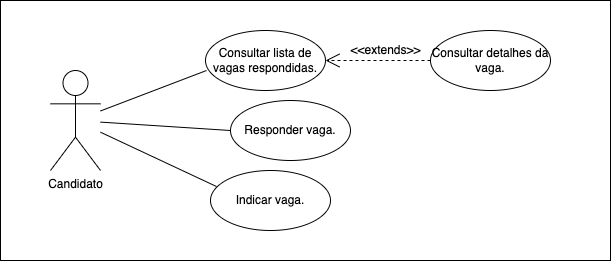

The diagram above was exported from draw.io. Its source (the exported page's mxGraphModel, read from the mxfile embedded in the PNG):
<mxGraphModel dx="946" dy="646" grid="1" gridSize="10" guides="1" tooltips="1" connect="1" arrows="1" fold="1" page="1" pageScale="1" pageWidth="850" pageHeight="1100" math="0" shadow="0">
  <root>
    <mxCell id="0" />
    <mxCell id="1" parent="0" />
    <mxCell id="EHDj7kYiV7eTamEzJtoP-12" value="" style="rounded=0;whiteSpace=wrap;html=1;" vertex="1" parent="1">
      <mxGeometry x="100" y="160" width="610" height="260" as="geometry" />
    </mxCell>
    <mxCell id="EHDj7kYiV7eTamEzJtoP-1" value="Candidato" style="shape=umlActor;verticalLabelPosition=bottom;verticalAlign=top;html=1;" vertex="1" parent="1">
      <mxGeometry x="150" y="230" width="50" height="100" as="geometry" />
    </mxCell>
    <mxCell id="EHDj7kYiV7eTamEzJtoP-3" value="Indicar vaga." style="ellipse;whiteSpace=wrap;html=1;" vertex="1" parent="1">
      <mxGeometry x="310" y="330" width="120" height="60" as="geometry" />
    </mxCell>
    <mxCell id="EHDj7kYiV7eTamEzJtoP-4" value="Responder vaga." style="ellipse;whiteSpace=wrap;html=1;" vertex="1" parent="1">
      <mxGeometry x="330" y="260" width="120" height="60" as="geometry" />
    </mxCell>
    <mxCell id="EHDj7kYiV7eTamEzJtoP-5" value="Consultar detalhes da vaga." style="ellipse;whiteSpace=wrap;html=1;" vertex="1" parent="1">
      <mxGeometry x="530" y="190" width="120" height="60" as="geometry" />
    </mxCell>
    <mxCell id="EHDj7kYiV7eTamEzJtoP-6" value="Consultar lista de vagas respondidas." style="ellipse;whiteSpace=wrap;html=1;" vertex="1" parent="1">
      <mxGeometry x="305" y="190" width="120" height="60" as="geometry" />
    </mxCell>
    <mxCell id="EHDj7kYiV7eTamEzJtoP-7" value="" style="endArrow=open;endFill=1;endSize=12;html=1;rounded=0;dashed=1;exitX=0;exitY=0.5;exitDx=0;exitDy=0;entryX=1;entryY=0.5;entryDx=0;entryDy=0;" edge="1" parent="1" source="EHDj7kYiV7eTamEzJtoP-5" target="EHDj7kYiV7eTamEzJtoP-6">
      <mxGeometry width="160" relative="1" as="geometry">
        <mxPoint x="380" y="140" as="sourcePoint" />
        <mxPoint x="540" y="140" as="targetPoint" />
      </mxGeometry>
    </mxCell>
    <mxCell id="EHDj7kYiV7eTamEzJtoP-8" value="&amp;lt;&amp;lt;extends&amp;gt;&amp;gt;" style="text;html=1;align=center;verticalAlign=middle;resizable=0;points=[];autosize=1;strokeColor=none;fillColor=none;" vertex="1" parent="1">
      <mxGeometry x="440" y="200" width="90" height="20" as="geometry" />
    </mxCell>
    <mxCell id="EHDj7kYiV7eTamEzJtoP-9" value="" style="endArrow=none;html=1;rounded=0;entryX=0.008;entryY=0.667;entryDx=0;entryDy=0;entryPerimeter=0;" edge="1" parent="1" source="EHDj7kYiV7eTamEzJtoP-1" target="EHDj7kYiV7eTamEzJtoP-6">
      <mxGeometry width="50" height="50" relative="1" as="geometry">
        <mxPoint x="220" y="290" as="sourcePoint" />
        <mxPoint x="270" y="240" as="targetPoint" />
      </mxGeometry>
    </mxCell>
    <mxCell id="EHDj7kYiV7eTamEzJtoP-10" value="" style="endArrow=none;html=1;rounded=0;entryX=0.05;entryY=0.267;entryDx=0;entryDy=0;entryPerimeter=0;" edge="1" parent="1" source="EHDj7kYiV7eTamEzJtoP-1" target="EHDj7kYiV7eTamEzJtoP-3">
      <mxGeometry width="50" height="50" relative="1" as="geometry">
        <mxPoint x="230" y="410" as="sourcePoint" />
        <mxPoint x="280" y="360" as="targetPoint" />
      </mxGeometry>
    </mxCell>
    <mxCell id="EHDj7kYiV7eTamEzJtoP-11" value="" style="endArrow=none;html=1;rounded=0;entryX=0;entryY=0.5;entryDx=0;entryDy=0;" edge="1" parent="1" source="EHDj7kYiV7eTamEzJtoP-1" target="EHDj7kYiV7eTamEzJtoP-4">
      <mxGeometry width="50" height="50" relative="1" as="geometry">
        <mxPoint x="240" y="360" as="sourcePoint" />
        <mxPoint x="290" y="310" as="targetPoint" />
      </mxGeometry>
    </mxCell>
  </root>
</mxGraphModel>